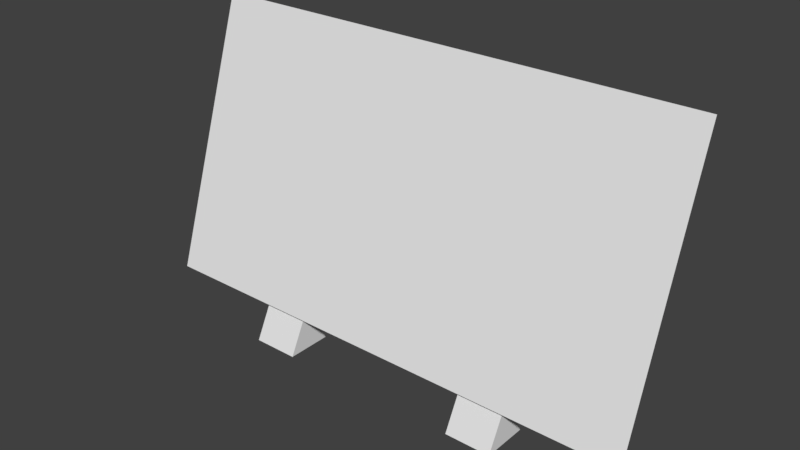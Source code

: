 # Source: stand.blend  (saved by Blender 2.77.0; exported with 4.5.12 LTS)
import bpy
from mathutils import Matrix  # noqa: F401  (used for matrix-valued properties, if any)

bpy.ops.wm.read_factory_settings(use_empty=True)
scene = bpy.context.scene
scene.name = 'Scene'

# ---- collections
col_collection_1 = bpy.data.collections.new('Collection 1'); scene.collection.children.link(col_collection_1)

# ---- materials (node trees are filled in below, after node groups)
mat_material_001 = bpy.data.materials.new('Material.001')
mat_material_001.alpha_threshold = 0.0
mat_material_001.use_transparent_shadow = False
mat_material_001.roughness = 0.5

# ---- material node trees

# ---- world
world_world = bpy.data.worlds.new('World'); scene.world = world_world
world_world.color = (0.05088, 0.05088, 0.05088)
world_world.use_sun_shadow = False
world_world.sun_shadow_jitter_overblur = 0.0
world_world.cycles.sampling_method = 'MANUAL'

# ---- meshes
me_cube_001 = bpy.data.meshes.new('Cube.001')
me_cube_001.from_pydata([(0.8, -0.2, 1.49e-08), (0.8, 0.0, 0.4), (0.8, 0.2, 1.49e-08), (1.2, -0.2, 1.49e-08), (1.2, 0.0, 0.4), (1.2, 0.2, 1.49e-08), (-1.2, -0.2, 1.49e-08), (-1.2, 0.0, 0.4), (-1.2, 0.2, 1.49e-08), (-0.8, -0.2, 1.49e-08), (-0.8, 0.0, 0.4), (-0.8, 0.2, 1.49e-08), (-2.198, -0.1005, 0.3194), (2.198, -0.1005, 0.3194), (-2.198, 0.6629, 2.641), (2.198, 0.6629, 2.641)], [], [(1, 2, 0), (1, 4, 5, 2), (4, 3, 5), (4, 1, 0, 3), (0, 2, 5, 3), (7, 8, 6), (7, 10, 11, 8), (10, 9, 11), (10, 7, 6, 9), (6, 8, 11, 9), (12, 13, 15, 14)])
_uv = me_cube_001.uv_layers.new(name='UVMap')
_uv.uv.foreach_set('vector', [0.1827, 0.6652, 0.2737, 0.7107, 0.2737, 0.6198, 0.09112, 0.5285, 0.0001637, 0.5285, 0.0001636, 0.6194, 0.09112, 0.6194, 0.0001636, 0.6652, 0.09112, 0.6198, 0.09112, 0.7107, 0.3653, 0.5285, 0.4563, 0.5285, 0.4563, 0.6194, 0.3653, 0.6194, 0.2737, 0.6194, 0.2737, 0.5285, 0.1827, 0.5285, 0.1827, 0.6194, 0.5479, 0.574, 0.6388, 0.6194, 0.6388, 0.5285, 0.365, 0.5285, 0.274, 0.5285, 0.274, 0.6194, 0.365, 0.6194, 0.09145, 0.6652, 0.1824, 0.6198, 0.1824, 0.7107, 0.4566, 0.5285, 0.5475, 0.5285, 0.5475, 0.6194, 0.4566, 0.6194, 0.1824, 0.6194, 0.1824, 0.5285, 0.09145, 0.5285, 0.09145, 0.6194, 0.0, 0.0, 1.0, 0.0, 1.0, 0.5, 0.0, 0.5])
me_cube_001.materials.append(mat_material_001)
me_cube_001.use_remesh_preserve_volume = False
me_cube_001.use_remesh_preserve_attributes = False
me_cube_001.use_mirror_vertex_groups = False
me_cube_001.update()

# ---- objects
ob_cube = bpy.data.objects.new('Cube', me_cube_001)

# ---- transforms, parenting, visibility, modifiers, constraints
ob_cube.location = (0.0, 0.0, 0.0)
ob_cube.lineart.crease_threshold = 0.0

# ---- collection membership
col_collection_1.objects.link(ob_cube)

# ---- scene / render settings (as saved in the file)
scene.frame_start = 0; scene.frame_end = 0; scene.frame_set(1)
scene.render.engine = 'BLENDER_EEVEE_NEXT'
scene.render.resolution_percentage = 50
scene.render.dither_intensity = 0.0
scene.cycles.use_denoising = False
scene.cycles.samples = 128
scene.cycles.sampling_pattern = 'TABULATED_SOBOL'
scene.cycles.light_sampling_threshold = 0.0
scene.cycles.use_adaptive_sampling = False
scene.cycles.use_light_tree = False
scene.cycles.blur_glossy = 0.0
scene.cycles.sample_clamp_indirect = 0.0
scene.view_settings.view_transform = 'Standard'
bpy.context.view_layer.update()

# ---- added for rendering (the .blend has no active camera and no usable light): camera, sun
cam_auto = bpy.data.cameras.new('AutoCamera')
cam_auto.lens = 50.0
cam_auto.sensor_width = 36.0
cam_auto.clip_end = 1000.0
ob_auto_camera = bpy.data.objects.new('AutoCamera', cam_auto)
scene.collection.objects.link(ob_auto_camera)
ob_auto_camera.location = (4.81193, -5.54288, 5.17021)
ob_auto_camera.rotation_euler = (1.09748, -7.21219e-08, 0.694738)
scene.camera = ob_auto_camera
light_auto_sun = bpy.data.lights.new('AutoSun', 'SUN')
light_auto_sun.energy = 3.0
light_auto_sun.angle = 0.0523599
ob_auto_sun = bpy.data.objects.new('AutoSun', light_auto_sun)
scene.collection.objects.link(ob_auto_sun)
ob_auto_sun.rotation_euler = (0.872665, 0.174533, 0.523599)
bpy.context.view_layer.update()
